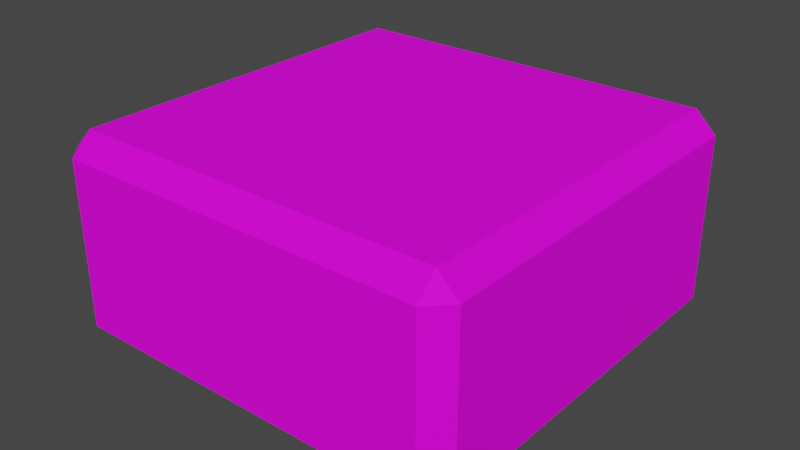 # Source: half_block.blend  (saved by Blender 3.2.14; exported with 4.5.12 LTS)
import bpy
from mathutils import Matrix  # noqa: F401  (used for matrix-valued properties, if any)

bpy.ops.wm.read_factory_settings(use_empty=True)
scene = bpy.context.scene
scene.name = 'Scene'

# ---- collections
col_collection = bpy.data.collections.new('Collection'); scene.collection.children.link(col_collection)

# ---- images (referenced by path relative to the original .blend; pixels are not part of the script)
import os
ASSET_DIR = os.environ.get("B2B_ASSET_DIR", "")  # directory of the original .blend (textures are referenced by path, not embedded)
HERE = os.path.dirname(os.path.abspath(__file__))  # packed textures are extracted next to this script under _unpacked/

def load_image(name, relpath, width, height, colorspace="sRGB"):
    """Load a texture the original file referenced (path relative to the .blend, or extracted next to this script)."""
    p = next((c for c in (os.path.join(HERE, relpath), os.path.join(ASSET_DIR, relpath)) if relpath and os.path.exists(c)), "")
    if p:
        img = bpy.data.images.load(p, check_existing=True)
        img.name = name
    else:  # same state as the original file: an image datablock whose file is absent (Cycles renders it pink)
        img = bpy.data.images.new(name, width, height)
        img.source = "FILE"
        img.filepath = "//" + (relpath or name)
    img.colorspace_settings.name = colorspace
    return img
img_woody_tex_a_png = load_image('woody_tex_a.png', 'materials/textures/woody_tex_a.png', 1024, 1024, 'sRGB')

# ---- materials (node trees are filled in below, after node groups)
mat_wood_block_mat_a = bpy.data.materials.new('wood_block_mat_a')
mat_wood_block_mat_a.alpha_threshold = 0.0
mat_wood_block_mat_a.use_transparent_shadow = False
mat_wood_block_mat_a.line_color = (0.0, 0.0, 0.0, 1.0)

# ---- material node trees
mat_wood_block_mat_a.use_nodes = True; mat_wood_block_mat_a.node_tree.nodes.clear()
_N = mat_wood_block_mat_a.node_tree.nodes; _L = mat_wood_block_mat_a.node_tree.links
n0 = _N.new('ShaderNodeOutputMaterial'); n0.name = 'Material Output'; n0.location = (300, 300)
n1 = _N.new('ShaderNodeBsdfPrincipled'); n1.name = 'Principled BSDF'; n1.location = (10, 300)
n1.distribution = 'GGX'
n1.subsurface_method = 'RANDOM_WALK_SKIN'
n1.inputs[2].default_value = 0.8091
n1.inputs[3].default_value = 1.45
n1.inputs[13].default_value = 0.1636
n1.inputs[27].default_value = (0.0, 0.0, 0.0, 1.0)
n1.inputs[28].default_value = 1.0
n2 = _N.new('ShaderNodeTexImage'); n2.name = 'Image Texture'; n2.location = (-340, 215)
n2.image = img_woody_tex_a_png
_L.new(n1.outputs[0], n0.inputs[0])
_L.new(n2.outputs[0], n1.inputs[0])
n0.is_active_output = True

# ---- world
world_world = bpy.data.worlds.new('World'); scene.world = world_world
world_world.use_nodes = True; world_world.node_tree.nodes.clear()
_N = world_world.node_tree.nodes; _L = world_world.node_tree.links
n0 = _N.new('ShaderNodeOutputWorld'); n0.name = 'World Output'; n0.location = (300, 300)
n1 = _N.new('ShaderNodeBackground'); n1.name = 'Background'; n1.location = (10, 300)
n1.inputs[0].default_value = (0.05088, 0.05088, 0.05088, 1.0)
_L.new(n1.outputs[0], n0.inputs[0])
n0.is_active_output = True
world_world.color = (0.05088, 0.05088, 0.05088)
world_world.use_sun_shadow = False
world_world.sun_shadow_jitter_overblur = 0.0

# ---- meshes
me_cube = bpy.data.meshes.new('Cube')
me_cube.from_pydata([(1.0, 1.0, 0.0), (1.0, 1.0, -1.0), (1.0, -1.0, 0.0), (1.0, -1.0, -1.0), (-1.0, 1.0, 0.0), (-1.0, 1.0, -1.0), (-1.0, -1.0, 0.0), (-1.0, -1.0, -1.0)], [], [(0, 4, 6, 2), (3, 2, 6, 7), (7, 6, 4, 5), (5, 1, 3, 7), (1, 0, 2, 3), (5, 4, 0, 1)])
_uv = me_cube.uv_layers.new(name='UVMap')
_uv.uv.foreach_set('vector', [0.8002, 0.2501, 0.1393, 0.2501, 0.1393, 0.0001708, 0.8002, 0.0001708, 0.5625, 0.9986, 0.4375, 0.9986, 0.4375, 0.7486, 0.5625, 0.7486, 0.5625, 0.7486, 0.4375, 0.7486, 0.4375, 0.4987, 0.5625, 0.4987, 0.1393, 0.5003, 0.1393, 0.2503, 0.8002, 0.2503, 0.8002, 0.5003, 0.5625, 0.2487, 0.4375, 0.2487, 0.4375, -0.001261, 0.5625, -0.001261, 0.5625, 0.4987, 0.4375, 0.4987, 0.4375, 0.2487, 0.5625, 0.2487])
me_cube.materials.append(mat_wood_block_mat_a)
me_cube.use_mirror_vertex_groups = False
me_cube.update()

# ---- objects
ob_half_block = bpy.data.objects.new('half_block', me_cube)

# ---- transforms, parenting, visibility, modifiers, constraints
ob_half_block.location = (0.0, 0.0, 0.0)
ob_half_block.lock_rotations_4d = False
ob_half_block.empty_display_type = 'ARROWS'
ob_half_block.lineart.crease_threshold = 0.0
_m = ob_half_block.modifiers.new('Bevel', 'BEVEL')

# ---- collection membership
col_collection.objects.link(ob_half_block)

# ---- scene / render settings (as saved in the file)
scene.frame_start = 1; scene.frame_end = 250; scene.frame_set(1)
scene.render.engine = 'BLENDER_EEVEE_NEXT'
scene.cycles.sampling_pattern = 'TABULATED_SOBOL'
scene.cycles.use_light_tree = False
scene.view_settings.view_transform = 'Filmic'
bpy.context.view_layer.update()

# ---- added for rendering (the .blend has no active camera and no usable light): camera, sun
cam_auto = bpy.data.cameras.new('AutoCamera')
cam_auto.lens = 50.0
cam_auto.sensor_width = 36.0
cam_auto.clip_end = 1000.0
ob_auto_camera = bpy.data.objects.new('AutoCamera', cam_auto)
scene.collection.objects.link(ob_auto_camera)
ob_auto_camera.location = (2.77567, -3.33081, 1.72054)
ob_auto_camera.rotation_euler = (1.09748, -7.21219e-08, 0.694738)
scene.camera = ob_auto_camera
light_auto_sun = bpy.data.lights.new('AutoSun', 'SUN')
light_auto_sun.energy = 3.0
light_auto_sun.angle = 0.0523599
ob_auto_sun = bpy.data.objects.new('AutoSun', light_auto_sun)
scene.collection.objects.link(ob_auto_sun)
ob_auto_sun.rotation_euler = (0.872665, 0.174533, 0.523599)
bpy.context.view_layer.update()

